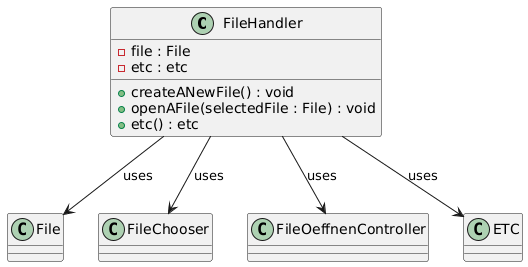

The diagram above was rendered by PlantUML. Its source (embedded in the PNG):
@startuml
class FileHandler {
  -file : File
  -etc : etc

  +createANewFile() : void
  +openAFile(selectedFile : File) : void
  +etc() : etc
}

' Dependencies
FileHandler --> File : uses
FileHandler --> FileChooser : uses
FileHandler --> FileOeffnenController : uses
FileHandler --> ETC: uses
@endum